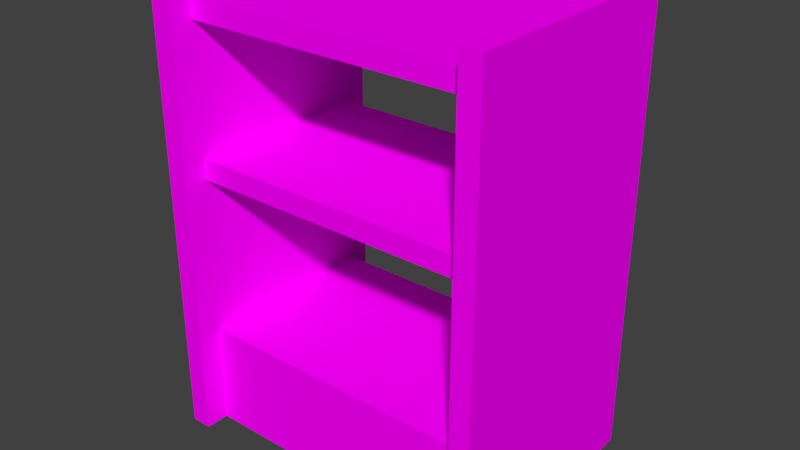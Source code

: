 # Source: shelf02.blend  (saved by Blender 2.79.0; exported with 4.5.12 LTS)
import bpy
from mathutils import Matrix  # noqa: F401  (used for matrix-valued properties, if any)

bpy.ops.wm.read_factory_settings(use_empty=True)
scene = bpy.context.scene
scene.name = 'Scene'

# ---- collections
col_collection_1 = bpy.data.collections.new('Collection 1'); scene.collection.children.link(col_collection_1)

# ---- images (referenced by path relative to the original .blend; pixels are not part of the script)
import os
ASSET_DIR = os.environ.get("B2B_ASSET_DIR", "")  # directory of the original .blend (textures are referenced by path, not embedded)
HERE = os.path.dirname(os.path.abspath(__file__))  # packed textures are extracted next to this script under _unpacked/

def load_image(name, relpath, width, height, colorspace="sRGB"):
    """Load a texture the original file referenced (path relative to the .blend, or extracted next to this script)."""
    p = next((c for c in (os.path.join(HERE, relpath), os.path.join(ASSET_DIR, relpath)) if relpath and os.path.exists(c)), "")
    if p:
        img = bpy.data.images.load(p, check_existing=True)
        img.name = name
    else:  # same state as the original file: an image datablock whose file is absent (Cycles renders it pink)
        img = bpy.data.images.new(name, width, height)
        img.source = "FILE"
        img.filepath = "//" + (relpath or name)
    img.colorspace_settings.name = colorspace
    return img
img_texturecolors_png = load_image('textureColors.png', 'textureColors.png', 1024, 1024, 'sRGB')

# ---- materials (node trees are filled in below, after node groups)
mat_material_007 = bpy.data.materials.new('Material.007')
mat_material_007.alpha_threshold = 0.0
mat_material_007.roughness = 0.5

# ---- material node trees
mat_material_007.use_nodes = True; mat_material_007.node_tree.nodes.clear()
_N = mat_material_007.node_tree.nodes; _L = mat_material_007.node_tree.links
n0 = _N.new('ShaderNodeOutputMaterial'); n0.name = 'Material Output'; n0.location = (300, 300)
n1 = _N.new('ShaderNodeBsdfDiffuse'); n1.name = 'Diffuse BSDF'; n1.location = (10, 300)
n2 = _N.new('ShaderNodeTexImage'); n2.name = 'Image Texture'; n2.location = (-180, 300)
n2.width = 140
n2.image = img_texturecolors_png
_L.new(n1.outputs[0], n0.inputs[0])
_L.new(n2.outputs[0], n1.inputs[0])
n0.is_active_output = True

# ---- world
world_world = bpy.data.worlds.new('World'); scene.world = world_world
world_world.color = (0.05088, 0.05088, 0.05088)
world_world.use_sun_shadow = False
world_world.sun_shadow_jitter_overblur = 0.0
world_world.cycles.sampling_method = 'MANUAL'

# ---- meshes
me_cube_001 = bpy.data.meshes.new('Cube.001')
me_cube_001.from_pydata([(-0.5, -0.8, 2.861e-05), (-0.5, -0.8, 6.973), (-0.5, 0.8, 2.861e-05), (-0.5, 0.8, 6.973), (0.5, -0.8, 2.861e-05), (0.5, -0.8, 6.973), (0.5, 0.8, 2.861e-05), (0.5, 0.8, 6.973), (-0.5, -0.8, 17.63), (-0.5, -0.8, 19.03), (-0.5, 0.8, 17.63), (-0.5, 0.8, 19.03), (0.5, -0.8, 17.63), (0.5, -0.8, 19.03), (0.5, 0.8, 17.63), (0.5, 0.8, 19.03), (-0.5, -0.8, 27.63), (-0.5, -0.8, 29.03), (-0.5, 0.8, 27.63), (-0.5, 0.8, 29.03), (0.5, -0.8, 27.63), (0.5, -0.8, 29.03), (0.5, 0.8, 27.63), (0.5, 0.8, 29.03), (-0.5697, -1.0, 30.63), (-0.5, -1.0, 30.63), (-0.5697, 1.0, 30.63), (-0.5, 1.0, 30.63), (-0.5697, -1.0, 2.956e-05), (-0.5, -1.0, 2.956e-05), (-0.5697, 1.0, 3.338e-05), (-0.5, 1.0, 3.338e-05), (0.5, -1.0, 30.63), (0.5697, -1.0, 30.63), (0.5, 1.0, 30.63), (0.5697, 1.0, 30.63), (0.5, -1.0, 2.956e-05), (0.5697, -1.0, 2.956e-05), (0.5, 1.0, 3.338e-05), (0.5697, 1.0, 3.338e-05)], [], [(2, 3, 7, 6), (4, 5, 1, 0), (2, 6, 4, 0), (7, 3, 1, 5), (10, 11, 15, 14), (12, 13, 9, 8), (10, 14, 12, 8), (15, 11, 9, 13), (18, 19, 23, 22), (20, 21, 17, 16), (18, 22, 20, 16), (23, 19, 17, 21), (24, 25, 27, 26), (26, 27, 31, 30), (30, 31, 29, 28), (28, 29, 25, 24), (26, 30, 28, 24), (31, 27, 25, 29), (32, 33, 35, 34), (34, 35, 39, 38), (38, 39, 37, 36), (36, 37, 33, 32), (34, 38, 36, 32), (39, 35, 33, 37)])
_uv = me_cube_001.uv_layers.new(name='UVMap')
_uv.uv.foreach_set('vector', [0.3736, 0.9213, 0.4163, 0.9213, 0.4163, 0.964, 0.3736, 0.964, 0.3736, 0.9213, 0.4163, 0.9213, 0.4163, 0.964, 0.3736, 0.964, 0.3736, 0.9213, 0.4163, 0.9213, 0.4163, 0.964, 0.3736, 0.964, 0.3736, 0.9213, 0.4163, 0.9213, 0.4163, 0.964, 0.3736, 0.964, 0.3736, 0.9213, 0.4163, 0.9213, 0.4163, 0.964, 0.3736, 0.964, 0.3736, 0.9213, 0.4163, 0.9213, 0.4163, 0.964, 0.3736, 0.964, 0.3736, 0.9213, 0.4163, 0.9213, 0.4163, 0.964, 0.3736, 0.964, 0.3736, 0.9213, 0.4163, 0.9213, 0.4163, 0.964, 0.3736, 0.964, 0.3736, 0.9213, 0.4163, 0.9213, 0.4163, 0.964, 0.3736, 0.964, 0.3736, 0.9213, 0.4163, 0.9213, 0.4163, 0.964, 0.3736, 0.964, 0.3736, 0.9213, 0.4163, 0.9213, 0.4163, 0.964, 0.3736, 0.964, 0.3736, 0.9213, 0.4163, 0.9213, 0.4163, 0.964, 0.3736, 0.964, 0.3736, 0.9213, 0.4163, 0.9213, 0.4163, 0.964, 0.3736, 0.964, 0.3736, 0.9213, 0.4163, 0.9213, 0.4163, 0.964, 0.3736, 0.964, 0.3736, 0.9213, 0.4163, 0.9213, 0.4163, 0.964, 0.3736, 0.964, 0.3736, 0.9213, 0.4163, 0.9213, 0.4163, 0.964, 0.3736, 0.964, 0.3736, 0.9213, 0.4163, 0.9213, 0.4163, 0.964, 0.3736, 0.964, 0.3736, 0.9213, 0.4163, 0.9213, 0.4163, 0.964, 0.3736, 0.964, 0.3736, 0.9213, 0.4163, 0.9213, 0.4163, 0.964, 0.3736, 0.964, 0.3736, 0.9213, 0.4163, 0.9213, 0.4163, 0.964, 0.3736, 0.964, 0.3736, 0.9213, 0.4163, 0.9213, 0.4163, 0.964, 0.3736, 0.964, 0.3736, 0.9213, 0.4163, 0.9213, 0.4163, 0.964, 0.3736, 0.964, 0.3736, 0.9213, 0.4163, 0.9213, 0.4163, 0.964, 0.3736, 0.964, 0.3736, 0.9213, 0.4163, 0.9213, 0.4163, 0.964, 0.3736, 0.964])
me_cube_001.materials.append(mat_material_007)
me_cube_001.use_remesh_preserve_volume = False
me_cube_001.use_remesh_preserve_attributes = False
me_cube_001.use_mirror_vertex_groups = False
me_cube_001.update()

# ---- objects
ob_cube = bpy.data.objects.new('Cube', me_cube_001)

# ---- transforms, parenting, visibility, modifiers, constraints
ob_cube.location = (0.0, 0.0, 0.0)
ob_cube.scale = (1.0, 0.4, 0.05)
ob_cube.lineart.crease_threshold = 0.0

# ---- collection membership
col_collection_1.objects.link(ob_cube)

# ---- scene / render settings (as saved in the file)
scene.frame_start = 1; scene.frame_end = 250; scene.frame_set(2)
scene.render.engine = 'CYCLES'
scene.render.resolution_percentage = 50
scene.render.dither_intensity = 0.0
scene.cycles.use_denoising = False
scene.cycles.samples = 128
scene.cycles.sampling_pattern = 'TABULATED_SOBOL'
scene.cycles.use_adaptive_sampling = False
scene.cycles.use_light_tree = False
scene.cycles.blur_glossy = 0.0
scene.cycles.sample_clamp_indirect = 0.0
scene.view_settings.view_transform = 'Standard'
bpy.context.view_layer.update()

# ---- added for rendering (the .blend has no active camera and no usable light): camera, sun
cam_auto = bpy.data.cameras.new('AutoCamera')
cam_auto.lens = 50.0
cam_auto.sensor_width = 36.0
cam_auto.clip_end = 1000.0
ob_auto_camera = bpy.data.objects.new('AutoCamera', cam_auto)
scene.collection.objects.link(ob_auto_camera)
ob_auto_camera.location = (1.91512, -2.29815, 2.29795)
ob_auto_camera.rotation_euler = (1.09748, -7.21219e-08, 0.694738)
scene.camera = ob_auto_camera
light_auto_sun = bpy.data.lights.new('AutoSun', 'SUN')
light_auto_sun.energy = 3.0
light_auto_sun.angle = 0.0523599
ob_auto_sun = bpy.data.objects.new('AutoSun', light_auto_sun)
scene.collection.objects.link(ob_auto_sun)
ob_auto_sun.rotation_euler = (0.872665, 0.174533, 0.523599)
bpy.context.view_layer.update()
